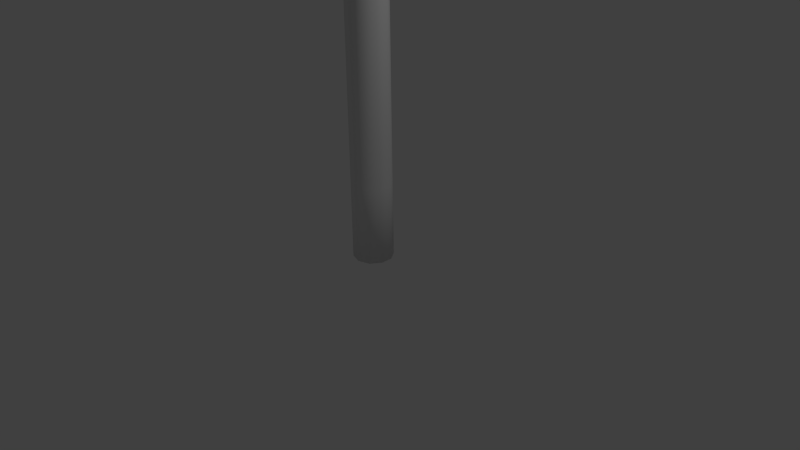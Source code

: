 # Source: fencePost.blend  (saved by Blender 2.72.0; exported with 4.5.12 LTS)
import bpy
from mathutils import Matrix  # noqa: F401  (used for matrix-valued properties, if any)

bpy.ops.wm.read_factory_settings(use_empty=True)
scene = bpy.context.scene
scene.name = 'Scene'

# ---- collections
col_collection_1 = bpy.data.collections.new('Collection 1'); scene.collection.children.link(col_collection_1)

# ---- world
world_world = bpy.data.worlds.new('World'); scene.world = world_world
world_world.color = (0.05088, 0.05088, 0.05088)
world_world.use_sun_shadow = False
world_world.sun_shadow_jitter_overblur = 0.0
world_world.cycles.sampling_method = 'MANUAL'
world_world.cycles.sample_map_resolution = 256

# ---- cameras
cam_camera = bpy.data.cameras.new('Camera')
cam_camera.clip_end = 100.0
cam_camera.lens = 35.0
cam_camera.sensor_width = 32.0
cam_camera.sensor_height = 18.0
cam_camera.ortho_scale = 7.314
cam_camera.dof.focus_distance = 0.0
cam_camera.dof.aperture_fstop = 128.0

# ---- lights
light_lamp = bpy.data.lights.new('Lamp', 'POINT')
light_lamp.transmission_factor = 0.0
light_lamp.cutoff_distance = 30.0
light_lamp.energy = 100.0
light_lamp.shadow_buffer_clip_start = 1.001
light_lamp.shadow_soft_size = 0.1
light_lamp.shadow_maximum_resolution = 0.006
light_lamp.use_absolute_resolution = True
light_lamp.cycles.use_multiple_importance_sampling = False

# ---- meshes
me_circle_001 = bpy.data.meshes.new('Circle.001')
me_circle_001.from_pydata([(0.0, 0.26, 0.0), (-0.1528, 0.2103, 0.0), (-0.2473, 0.08034, 0.0), (-0.2473, -0.08034, 0.0), (-0.1528, -0.2103, 0.0), (2.273e-08, -0.26, 0.0), (0.1528, -0.2103, 0.0), (0.2473, -0.08034, 0.0), (0.2473, 0.08034, 0.0), (0.1528, 0.2103, 0.0), (0.0, 0.26, 1.0), (-0.1528, 0.2103, 1.0), (-0.2473, 0.08034, 1.0), (-0.2473, -0.08034, 1.0), (-0.1528, -0.2103, 1.0), (2.273e-08, -0.26, 1.0), (0.1528, -0.2103, 1.0), (0.2473, -0.08034, 1.0), (0.2473, 0.08034, 1.0), (0.1528, 0.2103, 1.0), (0.0, 0.26, 2.0), (-0.1528, 0.2103, 2.0), (-0.2473, 0.08034, 2.0), (-0.2473, -0.08034, 2.0), (-0.1528, -0.2103, 2.0), (2.273e-08, -0.26, 2.0), (0.1528, -0.2103, 2.0), (0.2473, -0.08034, 2.0), (0.2473, 0.08034, 2.0), (0.1528, 0.2103, 2.0), (0.0, 0.26, 3.0), (-0.1528, 0.2103, 3.0), (-0.2473, 0.08034, 3.0), (-0.2473, -0.08034, 3.0), (-0.1528, -0.2103, 3.0), (2.273e-08, -0.26, 3.0), (0.1528, -0.2103, 3.0), (0.2473, -0.08034, 3.0), (0.2473, 0.08034, 3.0), (0.1528, 0.2103, 3.0), (0.0, 0.26, 4.0), (-0.1528, 0.2103, 4.0), (-0.2473, 0.08034, 4.0), (-0.2473, -0.08034, 4.0), (-0.1528, -0.2103, 4.0), (2.273e-08, -0.26, 4.0), (0.1528, -0.2103, 4.0), (0.2473, -0.08034, 4.0), (0.2473, 0.08034, 4.0), (0.1528, 0.2103, 4.0), (0.0, 0.26, 5.0), (-0.1528, 0.2103, 5.0), (-0.2473, 0.08034, 5.0), (-0.2473, -0.08034, 5.0), (-0.1528, -0.2103, 5.0), (2.273e-08, -0.26, 5.0), (0.1528, -0.2103, 5.0), (0.2473, -0.08034, 5.0), (0.2473, 0.08034, 5.0), (0.1528, 0.2103, 5.0), (0.0, 0.26, 6.0), (-0.1528, 0.2103, 6.0), (-0.2473, 0.08034, 6.0), (-0.2473, -0.08034, 6.0), (-0.1528, -0.2103, 6.0), (2.273e-08, -0.26, 6.0), (0.1528, -0.2103, 6.0), (0.2473, -0.08034, 6.0), (0.2473, 0.08034, 6.0), (0.1528, 0.2103, 6.0), (0.0, 0.26, 7.0), (-0.1528, 0.2103, 7.0), (-0.2473, 0.08034, 7.0), (-0.2473, -0.08034, 7.0), (-0.1528, -0.2103, 7.0), (2.273e-08, -0.26, 7.0), (0.1528, -0.2103, 7.0), (0.2473, -0.08034, 7.0), (0.2473, 0.08034, 7.0), (0.1528, 0.2103, 7.0), (0.0, 0.26, 8.0), (-0.1528, 0.2103, 8.0), (-0.2473, 0.08034, 8.0), (-0.2473, -0.08034, 8.0), (-0.1528, -0.2103, 8.0), (2.273e-08, -0.26, 8.0), (0.1528, -0.2103, 8.0), (0.2473, -0.08034, 8.0), (0.2473, 0.08034, 8.0), (0.1528, 0.2103, 8.0), (0.0, 0.26, 9.0), (-0.1528, 0.2103, 9.0), (-0.2473, 0.08034, 9.0), (-0.2473, -0.08034, 9.0), (-0.1528, -0.2103, 9.0), (2.273e-08, -0.26, 9.0), (0.1528, -0.2103, 9.0), (0.2473, -0.08034, 9.0), (0.2473, 0.08034, 9.0), (0.1528, 0.2103, 9.0), (0.0, 0.26, 10.0), (-0.1528, 0.2103, 10.0), (-0.2473, 0.08034, 10.0), (-0.2473, -0.08034, 10.0), (-0.1528, -0.2103, 10.0), (2.273e-08, -0.26, 10.0), (0.1528, -0.2103, 10.0), (0.2473, -0.08034, 10.0), (0.2473, 0.08034, 10.0), (0.1528, 0.2103, 10.0), (0.0, 0.26, 11.0), (-0.1528, 0.2103, 11.0), (-0.2473, 0.08034, 11.0), (-0.2473, -0.08034, 11.0), (-0.1528, -0.2103, 11.0), (2.273e-08, -0.26, 11.0), (0.1528, -0.2103, 11.0), (0.2473, -0.08034, 11.0), (0.2473, 0.08034, 11.0), (0.1528, 0.2103, 11.0), (0.0, 0.26, 12.0), (-0.1528, 0.2103, 12.0), (-0.2473, 0.08034, 12.0), (-0.2473, -0.08034, 12.0), (-0.1528, -0.2103, 12.0), (2.273e-08, -0.26, 12.0), (0.1528, -0.2103, 12.0), (0.2473, -0.08034, 12.0), (0.2473, 0.08034, 12.0), (0.1528, 0.2103, 12.0), (0.0, 0.26, 13.0), (-0.1528, 0.2103, 13.0), (-0.2473, 0.08034, 13.0), (-0.2473, -0.08034, 13.0), (-0.1528, -0.2103, 13.0), (2.273e-08, -0.26, 13.0), (0.1528, -0.2103, 13.0), (0.2473, -0.08034, 13.0), (0.2473, 0.08034, 13.0), (0.1528, 0.2103, 13.0), (0.0, 0.2438, 13.31), (-0.1528, 0.1972, 13.33), (-0.2473, 0.07534, 13.4), (-0.2473, -0.07534, 13.48), (-0.1528, -0.1972, 13.54), (2.273e-08, -0.2438, 13.57), (0.1528, -0.1972, 13.54), (0.2473, -0.07534, 13.48), (0.2473, 0.07534, 13.4), (0.1528, 0.1972, 13.33), (0.0, 0.5372, 13.74), (-0.1528, 0.4906, 13.77), (-0.2473, 0.3687, 13.83), (-0.2473, 0.2181, 13.91), (-0.1528, 0.09616, 13.98), (2.273e-08, 0.04959, 14.0), (0.1528, 0.09616, 13.98), (0.2473, 0.2181, 13.91), (0.2473, 0.3687, 13.83), (0.1528, 0.4906, 13.77), (0.0, 0.8944, 14.28), (-0.1528, 0.8478, 14.3), (-0.2473, 0.7259, 14.37), (-0.2473, 0.5752, 14.45), (-0.1528, 0.4533, 14.51), (2.273e-08, 0.4068, 14.54), (0.1528, 0.4533, 14.51), (0.2473, 0.5752, 14.45), (0.2473, 0.7259, 14.37), (0.1528, 0.8478, 14.3), (0.0, 1.252, 14.8), (-0.1528, 1.205, 14.83), (-0.2473, 1.083, 14.89), (-0.2473, 0.9324, 14.97), (-0.1528, 0.8105, 15.04), (2.273e-08, 0.764, 15.06), (0.1528, 0.8105, 15.04), (0.2473, 0.9324, 14.97), (0.2473, 1.083, 14.89), (0.1528, 1.205, 14.83), (0.0, 1.66, 15.38), (-0.1528, 1.613, 15.4), (-0.2473, 1.491, 15.47), (-0.2473, 1.341, 15.55), (-0.1528, 1.219, 15.61), (2.273e-08, 1.172, 15.64), (0.1528, 1.219, 15.61), (0.2473, 1.341, 15.55), (0.2473, 1.491, 15.47), (0.1528, 1.613, 15.4)], [], [(9, 0, 10, 19), (8, 9, 19, 18), (7, 8, 18, 17), (6, 7, 17, 16), (5, 6, 16, 15), (4, 5, 15, 14), (3, 4, 14, 13), (2, 3, 13, 12), (1, 2, 12, 11), (0, 1, 11, 10), (19, 10, 20, 29), (18, 19, 29, 28), (17, 18, 28, 27), (16, 17, 27, 26), (15, 16, 26, 25), (14, 15, 25, 24), (13, 14, 24, 23), (12, 13, 23, 22), (11, 12, 22, 21), (10, 11, 21, 20), (29, 20, 30, 39), (28, 29, 39, 38), (27, 28, 38, 37), (26, 27, 37, 36), (25, 26, 36, 35), (24, 25, 35, 34), (23, 24, 34, 33), (22, 23, 33, 32), (21, 22, 32, 31), (20, 21, 31, 30), (39, 30, 40, 49), (38, 39, 49, 48), (37, 38, 48, 47), (36, 37, 47, 46), (35, 36, 46, 45), (34, 35, 45, 44), (33, 34, 44, 43), (32, 33, 43, 42), (31, 32, 42, 41), (30, 31, 41, 40), (49, 40, 50, 59), (48, 49, 59, 58), (47, 48, 58, 57), (46, 47, 57, 56), (45, 46, 56, 55), (44, 45, 55, 54), (43, 44, 54, 53), (42, 43, 53, 52), (41, 42, 52, 51), (40, 41, 51, 50), (59, 50, 60, 69), (58, 59, 69, 68), (57, 58, 68, 67), (56, 57, 67, 66), (55, 56, 66, 65), (54, 55, 65, 64), (53, 54, 64, 63), (52, 53, 63, 62), (51, 52, 62, 61), (50, 51, 61, 60), (69, 60, 70, 79), (68, 69, 79, 78), (67, 68, 78, 77), (66, 67, 77, 76), (65, 66, 76, 75), (64, 65, 75, 74), (63, 64, 74, 73), (62, 63, 73, 72), (61, 62, 72, 71), (60, 61, 71, 70), (79, 70, 80, 89), (78, 79, 89, 88), (77, 78, 88, 87), (76, 77, 87, 86), (75, 76, 86, 85), (74, 75, 85, 84), (73, 74, 84, 83), (72, 73, 83, 82), (71, 72, 82, 81), (70, 71, 81, 80), (89, 80, 90, 99), (88, 89, 99, 98), (87, 88, 98, 97), (86, 87, 97, 96), (85, 86, 96, 95), (84, 85, 95, 94), (83, 84, 94, 93), (82, 83, 93, 92), (81, 82, 92, 91), (80, 81, 91, 90), (99, 90, 100, 109), (98, 99, 109, 108), (97, 98, 108, 107), (96, 97, 107, 106), (95, 96, 106, 105), (94, 95, 105, 104), (93, 94, 104, 103), (92, 93, 103, 102), (91, 92, 102, 101), (90, 91, 101, 100), (109, 100, 110, 119), (108, 109, 119, 118), (107, 108, 118, 117), (106, 107, 117, 116), (105, 106, 116, 115), (104, 105, 115, 114), (103, 104, 114, 113), (102, 103, 113, 112), (101, 102, 112, 111), (100, 101, 111, 110), (119, 110, 120, 129), (118, 119, 129, 128), (117, 118, 128, 127), (116, 117, 127, 126), (115, 116, 126, 125), (114, 115, 125, 124), (113, 114, 124, 123), (112, 113, 123, 122), (111, 112, 122, 121), (110, 111, 121, 120), (129, 120, 130, 139), (128, 129, 139, 138), (127, 128, 138, 137), (126, 127, 137, 136), (125, 126, 136, 135), (124, 125, 135, 134), (123, 124, 134, 133), (122, 123, 133, 132), (121, 122, 132, 131), (120, 121, 131, 130), (139, 130, 140, 149), (138, 139, 149, 148), (137, 138, 148, 147), (136, 137, 147, 146), (135, 136, 146, 145), (134, 135, 145, 144), (133, 134, 144, 143), (132, 133, 143, 142), (131, 132, 142, 141), (130, 131, 141, 140), (149, 140, 150, 159), (148, 149, 159, 158), (147, 148, 158, 157), (146, 147, 157, 156), (145, 146, 156, 155), (144, 145, 155, 154), (143, 144, 154, 153), (142, 143, 153, 152), (141, 142, 152, 151), (140, 141, 151, 150), (159, 150, 160, 169), (158, 159, 169, 168), (157, 158, 168, 167), (156, 157, 167, 166), (155, 156, 166, 165), (154, 155, 165, 164), (153, 154, 164, 163), (152, 153, 163, 162), (151, 152, 162, 161), (150, 151, 161, 160), (169, 160, 170, 179), (168, 169, 179, 178), (167, 168, 178, 177), (166, 167, 177, 176), (165, 166, 176, 175), (164, 165, 175, 174), (163, 164, 174, 173), (162, 163, 173, 172), (161, 162, 172, 171), (160, 161, 171, 170), (179, 170, 180, 189), (178, 179, 189, 188), (177, 178, 188, 187), (176, 177, 187, 186), (175, 176, 186, 185), (174, 175, 185, 184), (173, 174, 184, 183), (172, 173, 183, 182), (171, 172, 182, 181), (170, 171, 181, 180), (181, 182, 183, 184, 185, 186, 187, 188, 189, 180), (1, 0, 9, 8, 7, 6, 5, 4, 3, 2)])
me_circle_001.polygons.foreach_set('use_smooth', [True] * 182)
me_circle_001.use_remesh_preserve_volume = False
me_circle_001.use_remesh_preserve_attributes = False
me_circle_001.use_mirror_vertex_groups = False
me_circle_001.update()

# ---- objects
ob_circle = bpy.data.objects.new('Circle', me_circle_001)
ob_lamp = bpy.data.objects.new('Lamp', light_lamp)
ob_camera = bpy.data.objects.new('Camera', cam_camera)

# ---- transforms, parenting, visibility, modifiers, constraints
ob_circle.location = (0.0, 0.0, 0.0)
ob_circle.lineart.crease_threshold = 0.0
ob_lamp.location = (4.076, 1.005, 5.904)
ob_lamp.rotation_euler = (0.6503, 0.05522, 1.866)
ob_lamp.lock_rotations_4d = False
ob_lamp.empty_display_type = 'ARROWS'
ob_lamp.color = (0.0, 0.0, 0.0, 0.0)
ob_lamp.lineart.crease_threshold = 0.0
ob_camera.location = (7.481, -6.508, 5.344)
ob_camera.rotation_euler = (1.109, 0.01082, 0.8149)
ob_camera.lock_rotations_4d = False
ob_camera.empty_display_type = 'ARROWS'
ob_camera.color = (0.0, 0.0, 0.0, 0.0)
ob_camera.display_type = 'WIRE'
ob_camera.lineart.crease_threshold = 0.0

# ---- collection membership
col_collection_1.objects.link(ob_circle)
col_collection_1.objects.link(ob_lamp)
col_collection_1.objects.link(ob_camera)

# ---- scene / render settings (as saved in the file)
scene.camera = ob_camera
scene.frame_start = 1; scene.frame_end = 250; scene.frame_set(1)
scene.render.engine = 'BLENDER_EEVEE_NEXT'
scene.render.resolution_percentage = 50
scene.render.dither_intensity = 0.0
scene.cycles.use_denoising = False
scene.cycles.samples = 10
scene.cycles.sampling_pattern = 'TABULATED_SOBOL'
scene.cycles.light_sampling_threshold = 0.0
scene.cycles.use_adaptive_sampling = False
scene.cycles.use_light_tree = False
scene.cycles.blur_glossy = 0.0
scene.cycles.pixel_filter_type = 'GAUSSIAN'
scene.cycles.sample_clamp_indirect = 0.0
scene.view_settings.view_transform = 'Standard'
bpy.context.view_layer.update()
